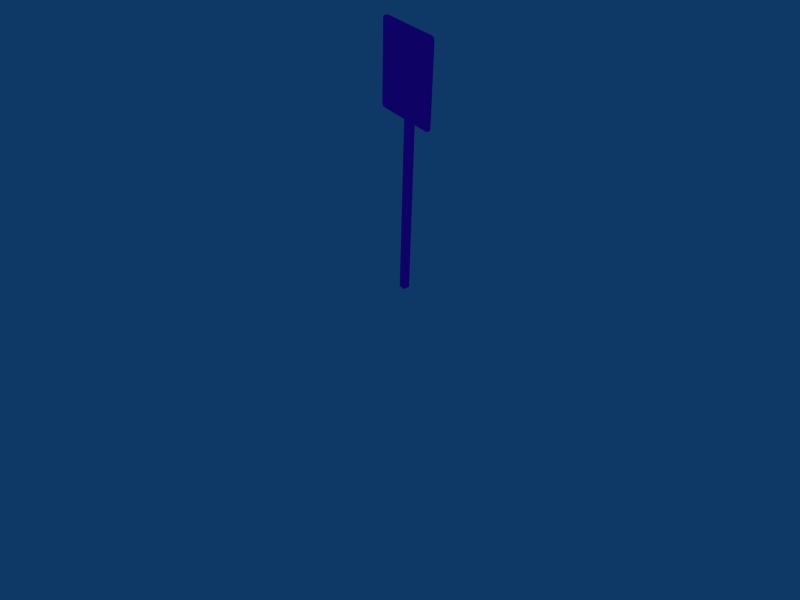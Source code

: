 # Source: sign_25mph_001.blend  (saved by Blender 3.0.42; exported with 4.5.12 LTS)
import bpy
from mathutils import Matrix  # noqa: F401  (used for matrix-valued properties, if any)

bpy.ops.wm.read_factory_settings(use_empty=True)
scene = bpy.context.scene
scene.name = 'Scene'

# ---- collections
col_collection_1 = bpy.data.collections.new('Collection 1'); scene.collection.children.link(col_collection_1)
col_collection_3 = bpy.data.collections.new('Collection 3'); scene.collection.children.link(col_collection_3)
col_collection_3.hide_render = True
col_collection_3.hide_viewport = True

# ---- images (referenced by path relative to the original .blend; pixels are not part of the script)
import os
ASSET_DIR = os.environ.get("B2B_ASSET_DIR", "")  # directory of the original .blend (textures are referenced by path, not embedded)
HERE = os.path.dirname(os.path.abspath(__file__))  # packed textures are extracted next to this script under _unpacked/

def load_image(name, relpath, width, height, colorspace="sRGB"):
    """Load a texture the original file referenced (path relative to the .blend, or extracted next to this script)."""
    p = next((c for c in (os.path.join(HERE, relpath), os.path.join(ASSET_DIR, relpath)) if relpath and os.path.exists(c)), "")
    if p:
        img = bpy.data.images.load(p, check_existing=True)
        img.name = name
    else:  # same state as the original file: an image datablock whose file is absent (Cycles renders it pink)
        img = bpy.data.images.new(name, width, height)
        img.source = "FILE"
        img.filepath = "//" + (relpath or name)
    img.colorspace_settings.name = colorspace
    return img
img_sign_25mph_tx512_png = load_image('sign_25mph_tx512.png', 'sign_25mph_tx512.png', 1024, 1024, 'Non-Color')

# ---- materials (node trees are filled in below, after node groups)
mat_material = bpy.data.materials.new('Material')

# ---- material node trees
mat_material.use_nodes = True; mat_material.node_tree.nodes.clear()
_N = mat_material.node_tree.nodes; _L = mat_material.node_tree.links
n0 = _N.new('ShaderNodeBsdfPrincipled'); n0.name = 'Principled BSDF'; n0.location = (10, 300)
n0.distribution = 'GGX'
n0.subsurface_method = 'RANDOM_WALK_SKIN'
n0.inputs[3].default_value = 1.45
n0.inputs[27].default_value = (0.0, 0.0, 0.0, 1.0)
n0.inputs[28].default_value = 1.0
n1 = _N.new('ShaderNodeOutputMaterial'); n1.name = 'Material Output'; n1.location = (300, 300)
n2 = _N.new('ShaderNodeTexImage'); n2.name = 'Image Texture'; n2.location = (-280, 280)
n2.image = img_sign_25mph_tx512_png
_L.new(n0.outputs[0], n1.inputs[0])
_L.new(n2.outputs[0], n0.inputs[0])
n1.is_active_output = True

# ---- world
world_world = bpy.data.worlds.new('World'); scene.world = world_world
world_world.color = (0.05656, 0.2208, 0.4)
world_world.use_sun_shadow = False
world_world.sun_shadow_jitter_overblur = 0.0
world_world.cycles.sampling_method = 'MANUAL'
world_world.cycles.sample_map_resolution = 256

# ---- cameras
cam_camera = bpy.data.cameras.new('Camera')
cam_camera.passepartout_alpha = 0.2
cam_camera.clip_end = 100.0
cam_camera.lens = 35.0
cam_camera.sensor_width = 32.0
cam_camera.sensor_height = 18.0
cam_camera.ortho_scale = 7.314
cam_camera.show_passepartout = False
cam_camera.show_safe_areas = True
cam_camera.dof.focus_distance = 0.0
cam_camera.dof.aperture_fstop = 128.0

# ---- lights
light_spot = bpy.data.lights.new('Spot', 'POINT')
light_spot.transmission_factor = 0.0
light_spot.cutoff_distance = 30.0
light_spot.energy = 100.0
light_spot.shadow_buffer_clip_start = 8.0
light_spot.shadow_soft_size = 1.0
light_spot.shadow_maximum_resolution = 0.006
light_spot.use_absolute_resolution = True
light_spot.cycles.use_multiple_importance_sampling = False

# ---- meshes
me_sign_25mph = bpy.data.meshes.new('sign_25mph')
me_sign_25mph.from_pydata([(0.03744, 0.03744, -1.783e-07), (0.03744, -0.03744, -1.783e-07), (-0.03744, -0.03744, -1.783e-07), (-0.03744, 0.03744, -1.783e-07), (0.03744, 0.03744, 2.931), (0.03744, -0.03744, 2.931), (-0.03744, -0.03744, 2.931), (-0.03744, 0.03744, 2.931), (8.053e-10, -0.0737, 2.862), (-0.004945, -0.07006, 2.881), (-0.01846, -0.07006, 2.867), (-0.01351, -0.07006, 2.849), (0.004945, -0.07006, 2.844), (0.01846, -0.07006, 2.857), (0.01351, -0.07006, 2.876), (-0.006581, -0.06223, 2.887), (-0.02456, -0.06223, 2.869), (-0.01798, -0.06223, 2.844), (0.006581, -0.06223, 2.838), (0.02456, -0.06223, 2.856), (0.01798, -0.06223, 2.88), (-0.3338, -0.06053, 2.074), (-0.3338, -0.03861, 3.02), (-0.3338, -0.06053, 3.02), (-0.3338, -0.03861, 2.982), (-0.3338, -0.03861, 2.111), (-0.3338, -0.03861, 2.074), (-0.3338, -0.06053, 2.111), (-0.3338, -0.06053, 2.982), (0.3338, -0.06053, 2.111), (0.3337, -0.03861, 2.111), (0.3337, -0.03861, 2.982), (0.3337, -0.06053, 2.982), (0.3337, -0.06053, 3.02), (0.3338, -0.06053, 2.074), (0.3337, -0.03861, 3.02), (0.3338, -0.03861, 2.074), (-0.3744, -0.03861, 2.111), (-0.3744, -0.06053, 2.111), (0.3744, -0.03861, 2.111), (0.3744, -0.06053, 2.111), (0.3744, -0.06053, 2.982), (-0.3744, -0.06053, 2.982), (0.3744, -0.03861, 2.982), (-0.3744, -0.03861, 2.982), (0.3632, -0.0602, 3.009), (-0.3632, -0.0602, 3.009), (-0.3632, -0.0602, 2.085), (0.3632, -0.06021, 2.085), (0.3632, -0.03893, 3.009), (-0.3632, -0.03893, 3.009), (-0.3632, -0.03893, 2.085), (0.3632, -0.03893, 2.085), (0.01798, -0.06223, 2.208), (0.02456, -0.06223, 2.183), (0.006581, -0.06223, 2.165), (-0.01798, -0.06223, 2.172), (-0.02456, -0.06223, 2.197), (-0.006581, -0.06223, 2.215), (0.01351, -0.07006, 2.203), (0.01846, -0.07006, 2.185), (0.004945, -0.07006, 2.171), (-0.01351, -0.07006, 2.176), (-0.01846, -0.07006, 2.195), (-0.004945, -0.07006, 2.208), (8.053e-10, -0.0737, 2.19)], [], [(0, 1, 2, 3), (4, 7, 6, 5), (0, 4, 5, 1), (1, 5, 6, 2), (2, 6, 7, 3), (4, 0, 3, 7), (15, 9, 14, 20), (16, 10, 9, 15), (17, 11, 10, 16), (18, 12, 11, 17), (19, 13, 12, 18), (20, 14, 13, 19), (8, 14, 9), (8, 9, 10), (8, 10, 11), (8, 11, 12), (8, 12, 13), (8, 13, 14), (22, 35, 31, 24), (23, 33, 35, 22), (28, 42, 38, 27), (26, 51, 37, 25), (25, 37, 44, 24), (23, 46, 42, 28), (21, 47, 51, 26), (27, 38, 47, 21), (35, 49, 43, 31), (29, 27, 21, 34), (34, 21, 26, 36), (33, 45, 49, 35), (33, 23, 28, 32), (30, 25, 24, 31), (36, 26, 25, 30), (32, 28, 27, 29), (40, 41, 32, 29), (38, 42, 44, 37), (40, 48, 52, 39), (39, 52, 36, 30), (43, 39, 30, 31), (41, 45, 33, 32), (42, 46, 50, 44), (41, 40, 39, 43), (49, 45, 41, 43), (50, 46, 23, 22), (51, 47, 38, 37), (52, 48, 34, 36), (48, 40, 29, 34), (50, 22, 24, 44), (65, 60, 59), (65, 61, 60), (65, 62, 61), (65, 63, 62), (65, 64, 63), (65, 59, 64), (53, 59, 60, 54), (54, 60, 61, 55), (55, 61, 62, 56), (56, 62, 63, 57), (57, 63, 64, 58), (58, 64, 59, 53)])
_uv = me_sign_25mph.uv_layers.new(name='UVMap')
_uv.uv.foreach_set('vector', [0.1681, 0.9864, 0.1314, 0.9864, 0.1314, 0.9497, 0.1681, 0.9497, 0.1681, 0.9264, 0.1314, 0.9264, 0.1314, 0.8897, 0.1681, 0.8897, 0.1168, 0.01169, 0.1168, 0.9837, 0.09197, 0.9837, 0.09197, 0.01169, 0.09197, 0.01169, 0.09197, 0.9837, 0.06713, 0.9837, 0.06713, 0.01169, 0.06713, 0.01169, 0.06713, 0.9837, 0.0423, 0.9837, 0.0423, 0.01169, 0.01746, 0.9837, 0.01746, 0.01169, 0.0423, 0.01169, 0.0423, 0.9837, 0.2461, 0.9883, 0.248, 0.9805, 0.2598, 0.9785, 0.2656, 0.9824, 0.2324, 0.9746, 0.2402, 0.9727, 0.248, 0.9805, 0.2461, 0.9883, 0.2383, 0.9551, 0.2441, 0.9609, 0.2402, 0.9727, 0.2324, 0.9746, 0.2578, 0.9512, 0.2559, 0.957, 0.2441, 0.9609, 0.2383, 0.9551, 0.2715, 0.9648, 0.2637, 0.9668, 0.2559, 0.957, 0.2578, 0.9512, 0.2656, 0.9824, 0.2598, 0.9785, 0.2637, 0.9668, 0.2715, 0.9648, 0.252, 0.9688, 0.2598, 0.9785, 0.248, 0.9805, 0.252, 0.9688, 0.248, 0.9805, 0.2402, 0.9727, 0.252, 0.9688, 0.2402, 0.9727, 0.2441, 0.9609, 0.252, 0.9688, 0.2441, 0.9609, 0.2559, 0.957, 0.252, 0.9688, 0.2559, 0.957, 0.2637, 0.9668, 0.252, 0.9688, 0.2637, 0.9668, 0.2598, 0.9785, 0.5254, 0.7051, 0.1699, 0.7051, 0.1699, 0.6836, 0.5254, 0.6836, 0.5254, 0.7148, 0.1699, 0.7148, 0.1699, 0.7051, 0.5254, 0.7051, 0.6035, 0.6777, 0.584, 0.6777, 0.584, 0.2012, 0.6035, 0.2012, 0.5254, 0.1855, 0.541, 0.1953, 0.5469, 0.207, 0.5254, 0.207, 0.5254, 0.207, 0.5469, 0.207, 0.5469, 0.6836, 0.5254, 0.6836, 0.6035, 0.7031, 0.5859, 0.6953, 0.584, 0.6777, 0.6035, 0.6777, 0.5254, 0.1738, 0.5508, 0.1855, 0.541, 0.1953, 0.5254, 0.1855, 0.6035, 0.2012, 0.584, 0.2012, 0.5859, 0.1855, 0.6035, 0.1797, 0.1699, 0.7051, 0.1543, 0.6992, 0.1484, 0.6836, 0.1699, 0.6836, 0.9668, 0.2012, 0.6035, 0.2012, 0.6035, 0.1797, 0.9668, 0.1777, 0.1699, 0.1738, 0.5254, 0.1738, 0.5254, 0.1855, 0.1699, 0.1855, 0.1699, 0.7148, 0.1445, 0.7051, 0.1543, 0.6992, 0.1699, 0.7051, 0.9668, 0.6992, 0.6035, 0.7031, 0.6035, 0.6777, 0.9668, 0.6777, 0.1699, 0.207, 0.5254, 0.207, 0.5254, 0.6836, 0.1699, 0.6836, 0.1699, 0.1855, 0.5254, 0.1855, 0.5254, 0.207, 0.1699, 0.207, 0.9668, 0.6777, 0.6035, 0.6777, 0.6035, 0.2012, 0.9668, 0.2012, 0.9883, 0.2012, 0.9883, 0.6777, 0.9668, 0.6777, 0.9668, 0.2012, 0.5586, 0.207, 0.5625, 0.6836, 0.5469, 0.6836, 0.5469, 0.207, 0.1328, 0.207, 0.1484, 0.1855, 0.1543, 0.1953, 0.1484, 0.207, 0.1484, 0.207, 0.1543, 0.1953, 0.1699, 0.1855, 0.1699, 0.207, 0.1484, 0.6836, 0.1484, 0.207, 0.1699, 0.207, 0.1699, 0.6836, 0.9883, 0.6777, 0.9824, 0.6934, 0.9668, 0.6992, 0.9668, 0.6777, 0.5625, 0.6836, 0.5469, 0.7051, 0.541, 0.6992, 0.5469, 0.6836, 0.1367, 0.6836, 0.1328, 0.207, 0.1484, 0.207, 0.1484, 0.6836, 0.1543, 0.6992, 0.1445, 0.7051, 0.1367, 0.6836, 0.1484, 0.6836, 0.541, 0.6992, 0.5469, 0.7051, 0.5254, 0.7148, 0.5254, 0.7051, 0.541, 0.1953, 0.5508, 0.1855, 0.5586, 0.207, 0.5469, 0.207, 0.1543, 0.1953, 0.1484, 0.1855, 0.1699, 0.1738, 0.1699, 0.1855, 0.9824, 0.1855, 0.9883, 0.2012, 0.9668, 0.2012, 0.9668, 0.1777, 0.541, 0.6992, 0.5254, 0.7051, 0.5254, 0.6836, 0.5469, 0.6836, 0.2969, 0.9688, 0.3086, 0.9668, 0.3047, 0.9785, 0.2969, 0.9688, 0.3008, 0.957, 0.3086, 0.9668, 0.2969, 0.9688, 0.2891, 0.9609, 0.3008, 0.957, 0.2969, 0.9688, 0.2852, 0.9727, 0.2891, 0.9609, 0.2969, 0.9688, 0.293, 0.9805, 0.2852, 0.9727, 0.2969, 0.9688, 0.3047, 0.9785, 0.293, 0.9805, 0.3105, 0.9824, 0.3047, 0.9785, 0.3086, 0.9668, 0.3164, 0.9648, 0.3164, 0.9648, 0.3086, 0.9668, 0.3008, 0.957, 0.3027, 0.9512, 0.3027, 0.9512, 0.3008, 0.957, 0.2891, 0.9609, 0.2832, 0.9551, 0.2832, 0.9551, 0.2891, 0.9609, 0.2852, 0.9727, 0.2773, 0.9746, 0.2773, 0.9746, 0.2852, 0.9727, 0.293, 0.9805, 0.291, 0.9883, 0.291, 0.9883, 0.293, 0.9805, 0.3047, 0.9785, 0.3105, 0.9824])
_ca = me_sign_25mph.color_attributes.new('Col', 'BYTE_COLOR', 'CORNER')
_ca.data.foreach_set('color', [1.0, 1.0, 1.0, 1.0, 1.0, 1.0, 1.0, 1.0, 1.0, 1.0, 1.0, 1.0, 1.0, 1.0, 1.0, 1.0, 1.0, 1.0, 1.0, 1.0, 1.0, 1.0, 1.0, 1.0, 1.0, 1.0, 1.0, 1.0, 1.0, 1.0, 1.0, 1.0, 1.0, 1.0, 1.0, 1.0, 1.0, 1.0, 1.0, 1.0, 1.0, 1.0, 1.0, 1.0, 1.0, 1.0, 1.0, 1.0, 1.0, 1.0, 1.0, 1.0, 1.0, 1.0, 1.0, 1.0, 1.0, 1.0, 1.0, 1.0, 1.0, 1.0, 1.0, 1.0, 1.0, 1.0, 1.0, 1.0, 1.0, 1.0, 1.0, 1.0, 1.0, 1.0, 1.0, 1.0, 1.0, 1.0, 1.0, 1.0, 1.0, 1.0, 1.0, 1.0, 1.0, 1.0, 1.0, 1.0, 1.0, 1.0, 1.0, 1.0, 1.0, 1.0, 1.0, 1.0, 1.0, 1.0, 1.0, 1.0, 1.0, 1.0, 1.0, 1.0, 1.0, 1.0, 1.0, 1.0, 1.0, 1.0, 1.0, 1.0, 1.0, 1.0, 1.0, 1.0, 1.0, 1.0, 1.0, 1.0, 1.0, 1.0, 1.0, 1.0, 1.0, 1.0, 1.0, 1.0, 1.0, 1.0, 1.0, 1.0, 1.0, 1.0, 1.0, 1.0, 1.0, 1.0, 1.0, 1.0, 1.0, 1.0, 1.0, 1.0, 1.0, 1.0, 1.0, 1.0, 1.0, 1.0, 1.0, 1.0, 1.0, 1.0, 1.0, 1.0, 1.0, 1.0, 1.0, 1.0, 1.0, 1.0, 1.0, 1.0, 1.0, 1.0, 1.0, 1.0, 1.0, 1.0, 1.0, 1.0, 1.0, 1.0, 1.0, 1.0, 1.0, 1.0, 1.0, 1.0, 1.0, 1.0, 1.0, 1.0, 1.0, 1.0, 1.0, 1.0, 1.0, 1.0, 1.0, 1.0, 1.0, 1.0, 1.0, 1.0, 1.0, 1.0, 1.0, 1.0, 1.0, 1.0, 1.0, 1.0, 1.0, 1.0, 1.0, 1.0, 1.0, 1.0, 1.0, 1.0, 1.0, 1.0, 1.0, 1.0, 1.0, 1.0, 1.0, 1.0, 1.0, 1.0, 1.0, 1.0, 1.0, 1.0, 1.0, 1.0, 1.0, 1.0, 1.0, 1.0, 1.0, 1.0, 1.0, 1.0, 1.0, 1.0, 1.0, 1.0, 1.0, 1.0, 1.0, 1.0, 1.0, 1.0, 1.0, 1.0, 1.0, 1.0, 1.0, 1.0, 1.0, 1.0, 1.0, 1.0, 1.0, 1.0, 1.0, 1.0, 1.0, 1.0, 1.0, 1.0, 1.0, 1.0, 1.0, 1.0, 1.0, 1.0, 1.0, 1.0, 1.0, 1.0, 1.0, 1.0, 1.0, 1.0, 1.0, 1.0, 1.0, 1.0, 1.0, 1.0, 1.0, 1.0, 1.0, 1.0, 1.0, 1.0, 1.0, 1.0, 1.0, 1.0, 1.0, 1.0, 1.0, 1.0, 1.0, 1.0, 1.0, 1.0, 1.0, 1.0, 1.0, 1.0, 1.0, 1.0, 1.0, 1.0, 1.0, 1.0, 1.0, 1.0, 1.0, 1.0, 1.0, 1.0, 1.0, 1.0, 1.0, 1.0, 1.0, 1.0, 1.0, 1.0, 1.0, 1.0, 1.0, 1.0, 1.0, 1.0, 1.0, 1.0, 1.0, 1.0, 1.0, 1.0, 1.0, 1.0, 1.0, 1.0, 1.0, 1.0, 1.0, 1.0, 1.0, 1.0, 1.0, 1.0, 1.0, 1.0, 1.0, 1.0, 1.0, 1.0, 1.0, 1.0, 1.0, 1.0, 1.0, 1.0, 1.0, 1.0, 1.0, 1.0, 1.0, 1.0, 1.0, 1.0, 1.0, 1.0, 1.0, 1.0, 1.0, 1.0, 1.0, 1.0, 1.0, 1.0, 1.0, 1.0, 1.0, 1.0, 1.0, 1.0, 1.0, 1.0, 1.0, 1.0, 1.0, 1.0, 1.0, 1.0, 1.0, 1.0, 1.0, 1.0, 1.0, 1.0, 1.0, 1.0, 1.0, 1.0, 1.0, 1.0, 1.0, 1.0, 1.0, 1.0, 1.0, 1.0, 1.0, 1.0, 1.0, 1.0, 1.0, 1.0, 1.0, 1.0, 1.0, 1.0, 1.0, 1.0, 1.0, 1.0, 1.0, 1.0, 1.0, 1.0, 1.0, 1.0, 1.0, 1.0, 1.0, 1.0, 1.0, 1.0, 1.0, 1.0, 1.0, 1.0, 1.0, 1.0, 1.0, 1.0, 1.0, 1.0, 1.0, 1.0, 1.0, 1.0, 1.0, 1.0, 1.0, 1.0, 1.0, 1.0, 1.0, 1.0, 1.0, 1.0, 1.0, 1.0, 1.0, 1.0, 1.0, 1.0, 1.0, 1.0, 1.0, 1.0, 1.0, 1.0, 1.0, 1.0, 1.0, 1.0, 1.0, 1.0, 1.0, 1.0, 1.0, 1.0, 1.0, 1.0, 1.0, 1.0, 1.0, 1.0, 1.0, 1.0, 1.0, 1.0, 1.0, 1.0, 1.0, 1.0, 1.0, 1.0, 1.0, 1.0, 1.0, 1.0, 1.0, 1.0, 1.0, 1.0, 1.0, 1.0, 1.0, 1.0, 1.0, 1.0, 1.0, 1.0, 1.0, 1.0, 1.0, 1.0, 1.0, 1.0, 1.0, 1.0, 1.0, 1.0, 1.0, 1.0, 1.0, 1.0, 1.0, 1.0, 1.0, 1.0, 1.0, 1.0, 1.0, 1.0, 1.0, 1.0, 1.0, 1.0, 1.0, 1.0, 1.0, 1.0, 1.0, 1.0, 1.0, 1.0, 1.0, 1.0, 1.0, 1.0, 1.0, 1.0, 1.0, 1.0, 1.0, 1.0, 1.0, 1.0, 1.0, 1.0, 1.0, 1.0, 1.0, 1.0, 1.0, 1.0, 1.0, 1.0, 1.0, 1.0, 1.0, 1.0, 1.0, 1.0, 1.0, 1.0, 1.0, 1.0, 1.0, 1.0, 1.0, 1.0, 1.0, 1.0, 1.0, 1.0, 1.0, 1.0, 1.0, 1.0, 1.0, 1.0, 1.0, 1.0, 1.0, 1.0, 1.0, 1.0, 1.0, 1.0, 1.0, 1.0, 1.0, 1.0, 1.0, 1.0, 1.0, 1.0, 1.0, 1.0, 1.0, 1.0, 1.0, 1.0, 1.0, 1.0, 1.0, 1.0, 1.0, 1.0, 1.0, 1.0, 1.0, 1.0, 1.0, 1.0, 1.0, 1.0, 1.0, 1.0, 1.0, 1.0, 1.0, 1.0, 1.0, 1.0, 1.0, 1.0, 1.0, 1.0, 1.0, 1.0, 1.0, 1.0, 1.0, 1.0, 1.0, 1.0, 1.0, 1.0, 1.0, 1.0, 1.0, 1.0, 1.0, 1.0, 1.0, 1.0, 1.0, 1.0, 1.0, 1.0, 1.0, 1.0, 1.0, 1.0, 1.0, 1.0, 1.0, 1.0, 1.0, 1.0, 1.0, 1.0, 1.0, 1.0, 1.0, 1.0, 1.0, 1.0, 1.0, 1.0, 1.0, 1.0, 1.0, 1.0, 1.0, 1.0, 1.0, 1.0, 1.0, 1.0, 1.0, 1.0, 1.0, 1.0, 1.0, 1.0, 1.0, 1.0, 1.0, 1.0, 1.0, 1.0, 1.0, 1.0, 1.0, 1.0, 1.0, 1.0, 1.0, 1.0, 1.0, 1.0, 1.0, 1.0, 1.0, 1.0, 1.0, 1.0, 1.0, 1.0, 1.0, 1.0, 1.0, 1.0, 1.0, 1.0, 1.0, 1.0, 1.0, 1.0, 1.0, 1.0, 1.0, 1.0, 1.0, 1.0, 1.0, 1.0, 1.0, 1.0, 1.0, 1.0, 1.0, 1.0, 1.0, 1.0, 1.0, 1.0, 1.0, 1.0, 1.0, 1.0, 1.0, 1.0, 1.0, 1.0, 1.0, 1.0, 1.0, 1.0, 1.0, 1.0, 1.0, 1.0, 1.0, 1.0, 1.0, 1.0, 1.0, 1.0, 1.0, 1.0, 1.0, 1.0, 1.0, 1.0, 1.0, 1.0, 1.0, 1.0, 1.0, 1.0, 1.0, 1.0, 1.0, 1.0, 1.0, 1.0, 1.0, 1.0, 1.0, 1.0, 1.0, 1.0, 1.0, 1.0, 1.0, 1.0, 1.0, 1.0, 1.0, 1.0, 1.0, 1.0, 1.0, 1.0, 1.0, 1.0, 1.0, 1.0, 1.0, 1.0, 1.0, 1.0, 1.0, 1.0, 1.0, 1.0, 1.0, 1.0, 1.0, 1.0, 1.0, 1.0, 1.0, 1.0, 1.0, 1.0, 1.0, 1.0, 1.0, 1.0, 1.0, 1.0, 1.0, 1.0, 1.0, 1.0, 1.0, 1.0, 1.0, 1.0, 1.0, 1.0, 1.0, 1.0, 1.0, 1.0, 1.0, 1.0, 1.0, 1.0, 1.0, 1.0, 1.0, 1.0, 1.0, 1.0, 1.0, 1.0, 1.0, 1.0, 1.0, 1.0, 1.0, 1.0, 1.0, 1.0, 1.0, 1.0, 1.0, 1.0, 1.0, 1.0, 1.0, 1.0, 1.0, 1.0, 1.0, 1.0, 1.0, 1.0, 1.0, 1.0, 1.0, 1.0, 1.0, 1.0, 1.0, 1.0, 1.0, 1.0, 1.0, 1.0, 1.0, 1.0, 1.0, 1.0, 1.0, 1.0, 1.0, 1.0, 1.0, 1.0, 1.0, 1.0])
me_sign_25mph.materials.append(mat_material)
me_sign_25mph.use_remesh_preserve_volume = False
me_sign_25mph.use_remesh_preserve_attributes = False
me_sign_25mph.use_mirror_vertex_groups = False
me_sign_25mph.update()

# ---- objects
ob_sign_25mph = bpy.data.objects.new('sign_25mph', me_sign_25mph)
ob_camera = bpy.data.objects.new('Camera', cam_camera)
ob_lamp = bpy.data.objects.new('Lamp', light_spot)

# ---- transforms, parenting, visibility, modifiers, constraints
ob_sign_25mph.location = (0.0, 0.0, 0.0)
ob_sign_25mph.lock_rotations_4d = False
ob_sign_25mph.empty_display_type = 'ARROWS'
ob_sign_25mph.color = (0.0, 0.0, 0.0, 1.0)
ob_sign_25mph.lineart.crease_threshold = 0.0
ob_camera.location = (6.283, -5.0, 5.867)
ob_camera.rotation_euler = (0.9238, -0.02162, 0.9207)
ob_camera.lock_rotations_4d = False
ob_camera.empty_display_type = 'ARROWS'
ob_camera.color = (0.0, 0.0, 0.0, 0.0)
ob_camera.display_type = 'WIRE'
ob_camera.lineart.crease_threshold = 0.0
ob_lamp.location = (-9.524e-16, -10.0, 7.0)
ob_lamp.rotation_euler = (0.8296, 9.588e-09, -2.436e-09)
ob_lamp.lock_rotations_4d = False
ob_lamp.empty_display_type = 'ARROWS'
ob_lamp.color = (0.0, 0.0, 0.0, 0.0)
ob_lamp.lineart.crease_threshold = 0.0

# ---- collection membership
col_collection_1.objects.link(ob_sign_25mph)
col_collection_1.objects.link(ob_camera)
col_collection_3.objects.link(ob_lamp)

# ---- scene / render settings (as saved in the file)
scene.camera = ob_camera
scene.frame_start = 1; scene.frame_end = 250; scene.frame_set(1)
scene.render.engine = 'BLENDER_EEVEE_NEXT'
scene.render.image_settings.file_format = 'JPEG'
scene.render.image_settings.color_mode = 'RGB'
scene.render.image_settings.compression = 90
scene.render.resolution_x = 640
scene.render.resolution_y = 480
scene.render.resolution_percentage = 50
scene.render.pixel_aspect_x = 100.0
scene.render.pixel_aspect_y = 100.0
scene.render.fps = 25
scene.render.dither_intensity = 0.0
scene.render.use_compositing = False
scene.render.use_sequencer = False
scene.render.bake_bias = 0.0
scene.render.use_stamp_time = False
scene.render.use_stamp_date = False
scene.render.use_stamp_frame = False
scene.render.use_stamp_camera = False
scene.render.use_stamp_scene = False
scene.render.use_stamp_filename = False
scene.render.use_stamp_render_time = False
scene.render.stamp_font_size = 0
scene.cycles.use_denoising = False
scene.cycles.samples = 10
scene.cycles.sampling_pattern = 'TABULATED_SOBOL'
scene.cycles.light_sampling_threshold = 0.0
scene.cycles.use_adaptive_sampling = False
scene.cycles.use_light_tree = False
scene.cycles.blur_glossy = 0.0
scene.cycles.volume_bounces = 1
scene.cycles.pixel_filter_type = 'GAUSSIAN'
scene.cycles.sample_clamp_indirect = 0.0
scene.view_settings.view_transform = 'Raw'
bpy.context.view_layer.update()
